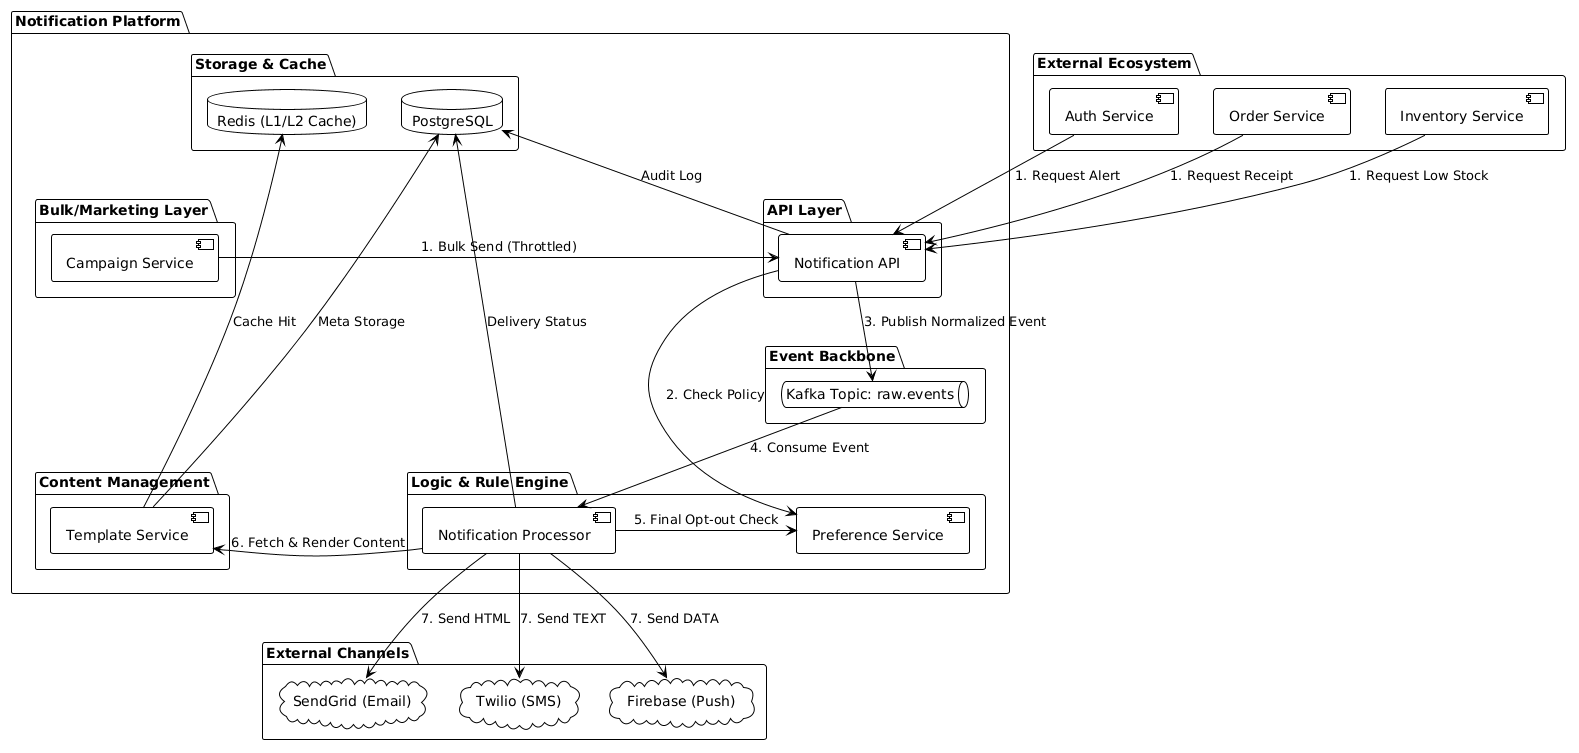

The diagram above was rendered by PlantUML. Its source (embedded in the PNG):
@startuml
!theme plain
skinparam componentStyle uml2
skinparam backgroundColor #ffffff
skinparam sequenceMessageAlign center

package "External Ecosystem" {
    [Auth Service] as auth
    [Order Service] as order
    [Inventory Service] as inventory
}

package "Notification Platform" {
    
    package "API Layer" {
        [Notification API] as api
    }

    package "Bulk/Marketing Layer" {
        [Campaign Service] as campaign
    }

    package "Event Backbone" {
        queue "Kafka Topic: raw.events" as kafka
    }

    package "Logic & Rule Engine" {
        [Notification Processor] as processor
        [Preference Service] as pref
    }

    package "Content Management" {
        [Template Service] as template
    }

    package "Storage & Cache" {
        database "PostgreSQL" as db
        database "Redis (L1/L2 Cache)" as redis
    }
}

package "External Channels" {
    cloud "SendGrid (Email)" as email
    cloud "Twilio (SMS)" as sms
    cloud "Firebase (Push)" as push
}

' --- Relationships and Data Flow ---

' 1. Intake
auth -down-> api : "1. Request Alert"
order -down-> api : "1. Request Receipt"
inventory -down-> api : "1. Request Low Stock"
campaign -right-> api : "1. Bulk Send (Throttled)"

' 2. Validation & Normalization
api -right-> pref : "2. Check Policy"
api -down-> kafka : "3. Publish Normalized Event"

' 3. Background Processing
kafka -down-> processor : "4. Consume Event"

' 4. Final Processing & Rendering
processor -left-> pref : "5. Final Opt-out Check"
processor -right-> template : "6. Fetch & Render Content"
template -up-> redis : "Cache Hit"

' 5. Delivery
processor -down-> email : "7. Send HTML"
processor -down-> sms : "7. Send TEXT"
processor -down-> push : "7. Send DATA"

' 6. State Management
api -up-> db : "Audit Log"
processor -up-> db : "Delivery Status"
template -up-> db : "Meta Storage"
@enduml